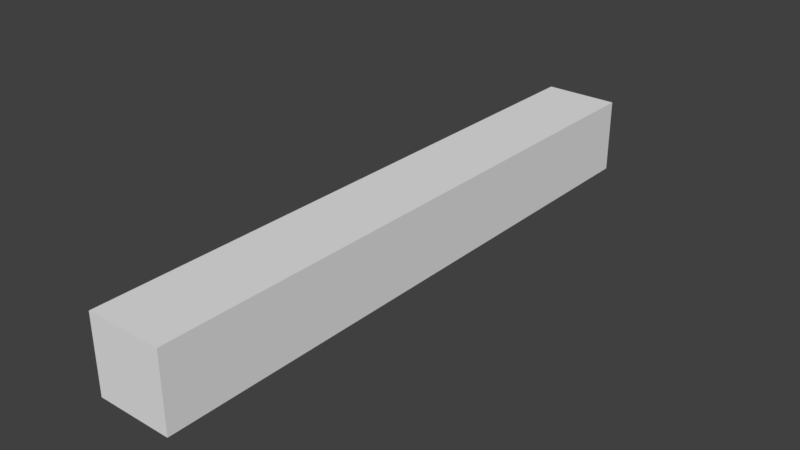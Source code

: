 # Source: CornerFill_2x.25x.25.blend  (saved by Blender 2.78.0; exported with 4.5.12 LTS)
import bpy
from mathutils import Matrix  # noqa: F401  (used for matrix-valued properties, if any)

bpy.ops.wm.read_factory_settings(use_empty=True)
scene = bpy.context.scene
scene.name = 'Scene'

# ---- collections
col_collection_1 = bpy.data.collections.new('Collection 1'); scene.collection.children.link(col_collection_1)

# ---- world
world_world = bpy.data.worlds.new('World'); scene.world = world_world
world_world.color = (0.05088, 0.05088, 0.05088)
world_world.use_sun_shadow = False
world_world.sun_shadow_jitter_overblur = 0.0
world_world.cycles.sampling_method = 'MANUAL'

# ---- meshes
me_plane = bpy.data.meshes.new('Plane')
me_plane.from_pydata([(-2.0, 0.0, 0.0), (0.0, 0.0, 0.0), (-2.0, 2.0, 0.0), (0.0, 2.0, 0.0), (-2.0, 0.0, 0.25), (0.0, 0.0, 0.25), (-2.0, 2.0, 0.25), (0.0, 2.0, 0.25)], [], [(0, 2, 3, 1), (4, 5, 7, 6), (1, 3, 7, 5), (2, 0, 4, 6), (3, 2, 6, 7), (0, 1, 5, 4)])
me_plane.use_remesh_preserve_volume = False
me_plane.use_remesh_preserve_attributes = False
me_plane.use_mirror_vertex_groups = False
me_plane.update()

# ---- objects
ob_plane = bpy.data.objects.new('Plane', me_plane)

# ---- transforms, parenting, visibility, modifiers, constraints
ob_plane.location = (0.0, 0.0, 0.0)
ob_plane.scale = (0.125, 1.0, 1.0)
ob_plane.lineart.crease_threshold = 0.0

# ---- collection membership
col_collection_1.objects.link(ob_plane)

# ---- scene / render settings (as saved in the file)
scene.frame_start = 1; scene.frame_end = 250; scene.frame_set(1)
scene.render.engine = 'BLENDER_EEVEE_NEXT'
scene.render.resolution_percentage = 50
scene.render.dither_intensity = 0.0
scene.cycles.use_denoising = False
scene.cycles.samples = 128
scene.cycles.sampling_pattern = 'TABULATED_SOBOL'
scene.cycles.light_sampling_threshold = 0.0
scene.cycles.use_adaptive_sampling = False
scene.cycles.use_light_tree = False
scene.cycles.blur_glossy = 0.0
scene.cycles.sample_clamp_indirect = 0.0
scene.view_settings.view_transform = 'Standard'
bpy.context.view_layer.update()

# ---- added for rendering (the .blend has no active camera and no usable light): camera, sun
cam_auto = bpy.data.cameras.new('AutoCamera')
cam_auto.lens = 50.0
cam_auto.sensor_width = 36.0
cam_auto.clip_end = 1000.0
ob_auto_camera = bpy.data.objects.new('AutoCamera', cam_auto)
scene.collection.objects.link(ob_auto_camera)
ob_auto_camera.location = (1.75414, -1.25497, 1.62831)
ob_auto_camera.rotation_euler = (1.09748, -7.21219e-08, 0.694738)
scene.camera = ob_auto_camera
light_auto_sun = bpy.data.lights.new('AutoSun', 'SUN')
light_auto_sun.energy = 3.0
light_auto_sun.angle = 0.0523599
ob_auto_sun = bpy.data.objects.new('AutoSun', light_auto_sun)
scene.collection.objects.link(ob_auto_sun)
ob_auto_sun.rotation_euler = (0.872665, 0.174533, 0.523599)
bpy.context.view_layer.update()
